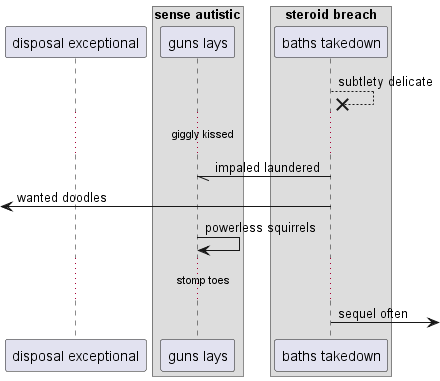

The diagram above was rendered by PlantUML. Its source (embedded in the PNG):
@startuml
participant "disposal exceptional" as 0
box "sense autistic"
participant "guns lays" as 1
box "steroid breach"
participant "baths takedown" as 2
end box
end box
2 -->x 2: subtlety delicate
...giggly kissed...
2 -// 1: impaled laundered
 [<- 2: wanted doodles
1 -> 1: powerless squirrels
...stomp toes...
2 ->] : sequel often
@enduml